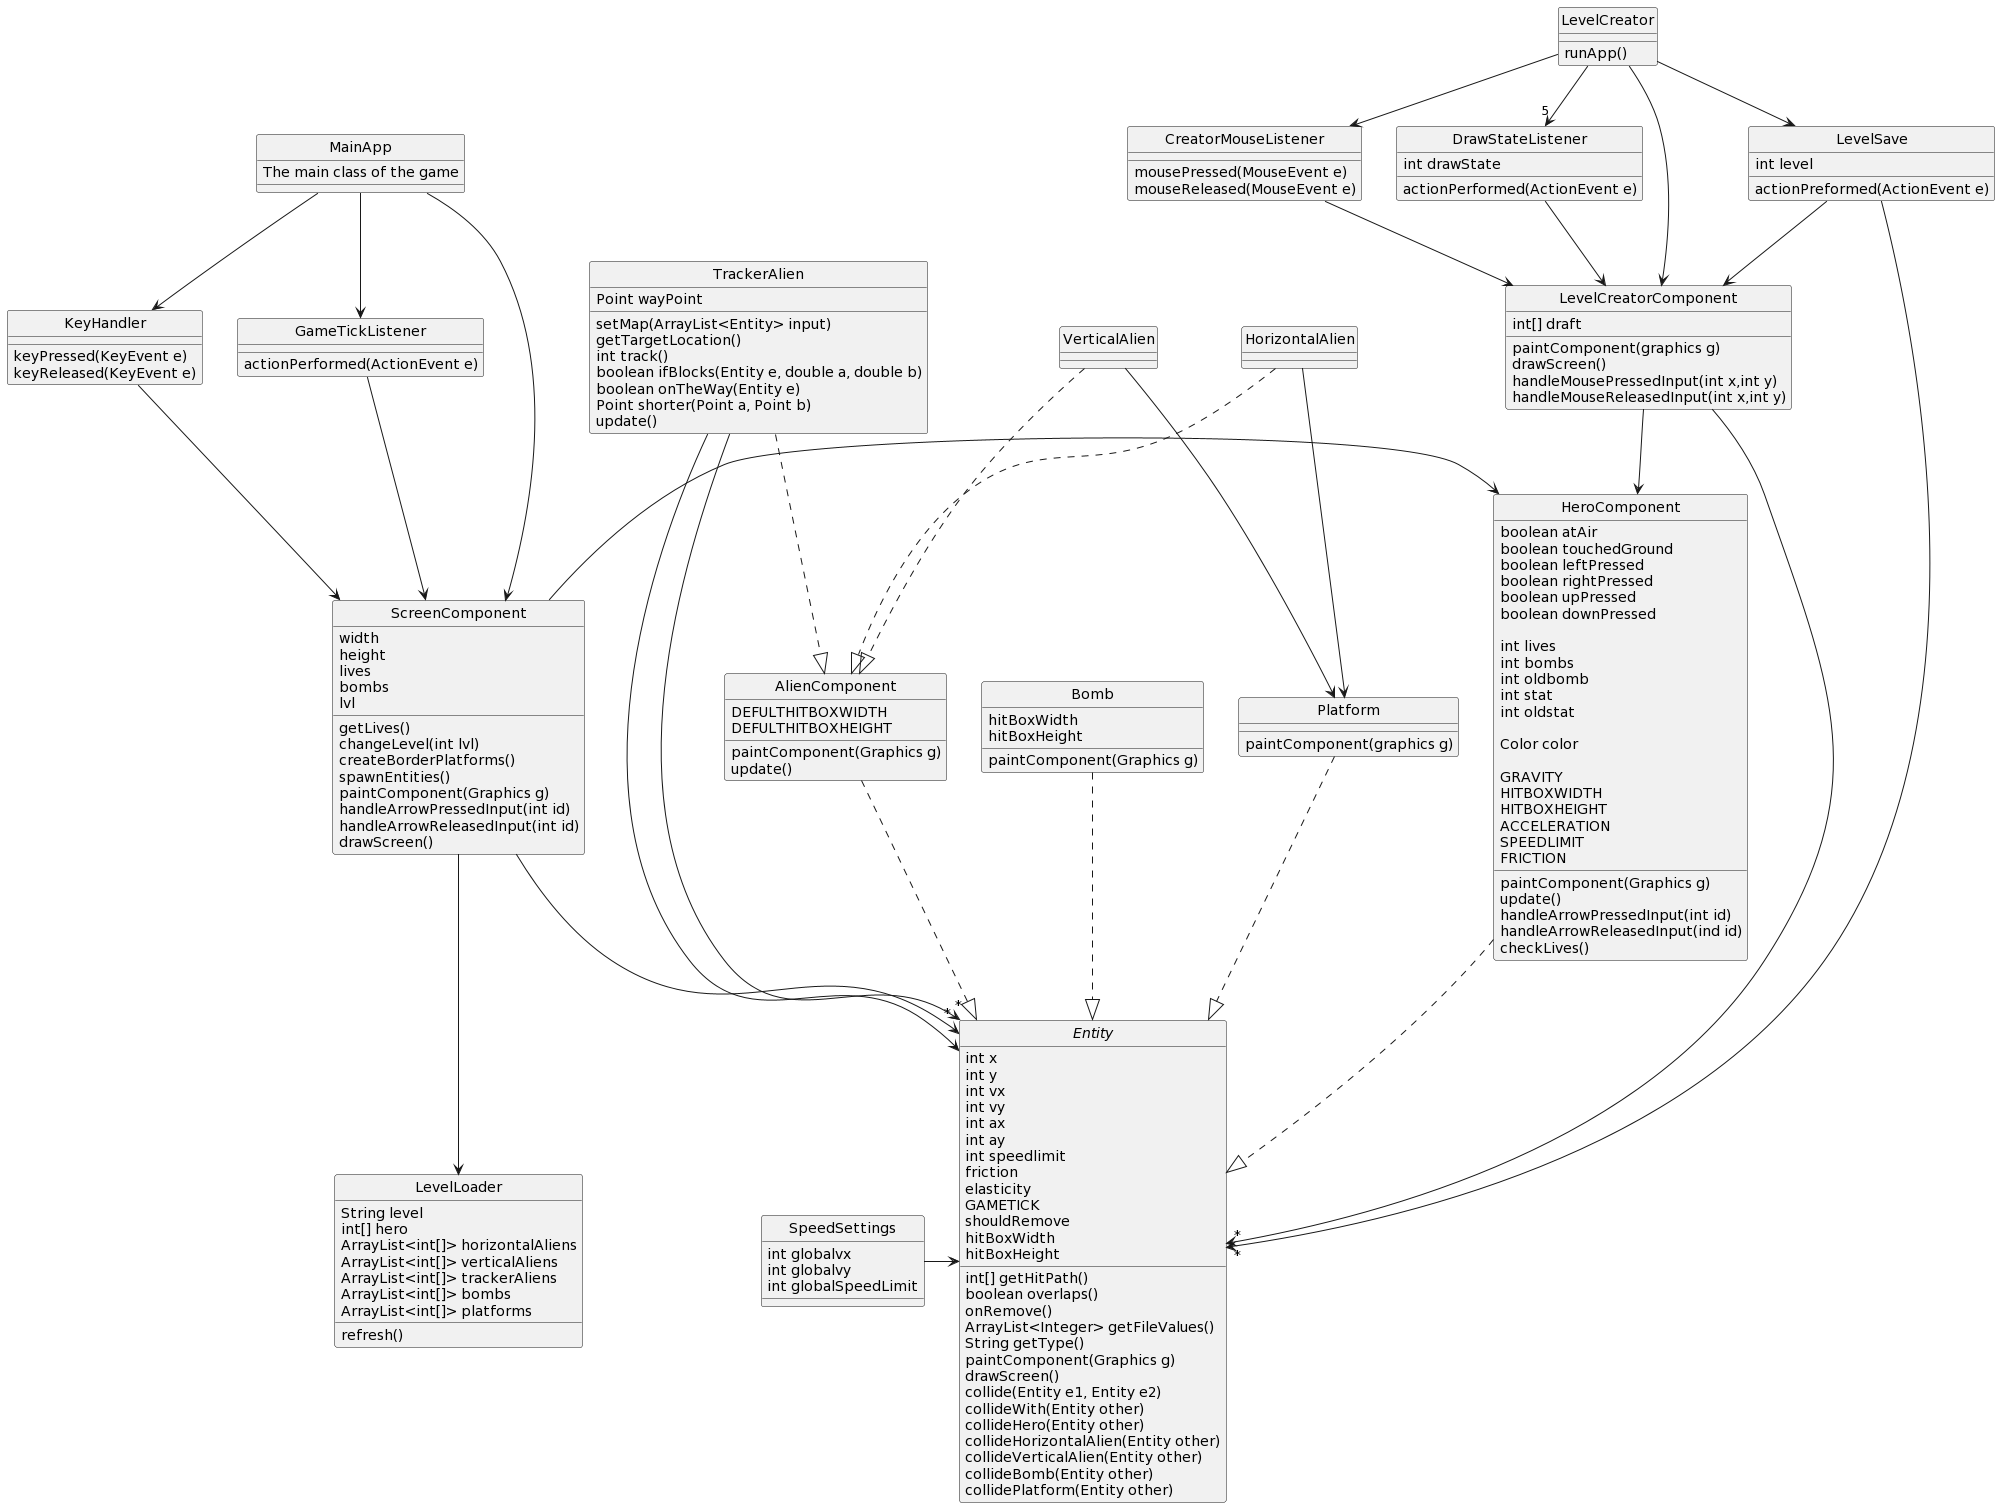

The diagram above was rendered by PlantUML. Its source (embedded in the PNG):
@startuml
skinparam style strictuml

class MainApp{
The main class of the game
}

MainApp --> ScreenComponent
MainApp --> KeyHandler
MainApp--> GameTickListener


class GameTickListener{
actionPerformed(ActionEvent e)
}

GameTickListener --> ScreenComponent

class KeyHandler{
keyPressed(KeyEvent e)
keyReleased(KeyEvent e)
}

KeyHandler --> ScreenComponent

class ScreenComponent{
width
height
lives
bombs
lvl

getLives()
changeLevel(int lvl)
createBorderPlatforms()
spawnEntities()
paintComponent(Graphics g)
handleArrowPressedInput(int id)
handleArrowReleasedInput(int id)
drawScreen()
}
ScreenComponent ->"*" Entity
ScreenComponent -> HeroComponent
ScreenComponent --> LevelLoader

class LevelLoader{
String level
int[] hero
ArrayList<int[]> horizontalAliens
ArrayList<int[]> verticalAliens
ArrayList<int[]> trackerAliens
ArrayList<int[]> bombs
ArrayList<int[]> platforms

refresh()
}

class SpeedSettings {
int globalvx
int globalvy
int globalSpeedLimit
}

SpeedSettings -> Entity

abstract class Entity{
int x
int y
int vx
int vy
int ax
int ay
int speedlimit
friction
elasticity
GAMETICK
shouldRemove
hitBoxWidth
hitBoxHeight

int[] getHitPath()
boolean overlaps()
onRemove()
ArrayList<Integer> getFileValues()
String getType()
paintComponent(Graphics g)
drawScreen()
collide(Entity e1, Entity e2)
collideWith(Entity other)
collideHero(Entity other)
collideHorizontalAlien(Entity other)
collideVerticalAlien(Entity other)
collideBomb(Entity other)
collidePlatform(Entity other)
}




class HeroComponent{
boolean atAir
boolean touchedGround
boolean leftPressed
boolean rightPressed
boolean upPressed
boolean downPressed

int lives
int bombs
int oldbomb
int stat
int oldstat

Color color

GRAVITY
HITBOXWIDTH
HITBOXHEIGHT
ACCELERATION
SPEEDLIMIT
FRICTION

paintComponent(Graphics g)
update()
handleArrowPressedInput(int id)
handleArrowReleasedInput(ind id)
checkLives()
}

HeroComponent ..|> Entity


class AlienComponent{
DEFULTHITBOXWIDTH
DEFULTHITBOXHEIGHT

paintComponent(Graphics g)
update()
}

AlienComponent ..|> Entity


class HorizontalAlien{

}

HorizontalAlien ..|> AlienComponent
HorizontalAlien --> Platform

class VerticalAlien{

}

VerticalAlien ..|> AlienComponent
VerticalAlien --> Platform

class TrackerAlien{
Point wayPoint

setMap(ArrayList<Entity> input)
getTargetLocation()
int track()
boolean ifBlocks(Entity e, double a, double b)
boolean onTheWay(Entity e)
Point shorter(Point a, Point b)
update()
}

TrackerAlien ..|> AlienComponent
TrackerAlien --> Entity
TrackerAlien -->"*" Entity

class Bomb{
hitBoxWidth
hitBoxHeight

paintComponent(Graphics g)
}

Bomb ..|> Entity

class Platform{


paintComponent(graphics g)
}

Platform ..|> Entity


class LevelCreator{
runApp()
}

LevelCreator --> CreatorMouseListener
LevelCreator --> LevelSave
LevelCreator --> LevelCreatorComponent
LevelCreator -->"5" DrawStateListener

class LevelSave{
int level

actionPreformed(ActionEvent e)
}

LevelSave --> LevelCreatorComponent
LevelSave -->"*" Entity

class LevelCreatorComponent{
int[] draft

paintComponent(graphics g)
drawScreen()
handleMousePressedInput(int x,int y)
handleMouseReleasedInput(int x,int y)
}

LevelCreatorComponent --> HeroComponent
LevelCreatorComponent -->"*" Entity

class DrawStateListener{
int drawState

actionPerformed(ActionEvent e)
}
DrawStateListener --> LevelCreatorComponent

class CreatorMouseListener{
mousePressed(MouseEvent e)
mouseReleased(MouseEvent e)
}

CreatorMouseListener --> LevelCreatorComponent
@enduml